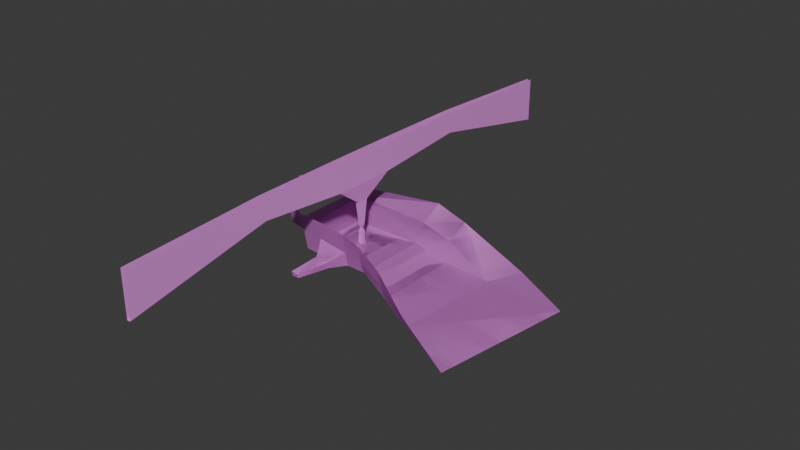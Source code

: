 # Source: test_room.blend  (saved by Blender 5.0.119; exported with 4.5.12 LTS)
import bpy
from mathutils import Matrix  # noqa: F401  (used for matrix-valued properties, if any)

bpy.ops.wm.read_factory_settings(use_empty=True)
scene = bpy.context.scene
scene.name = 'Scene'

# ---- collections
col_collection = bpy.data.collections.new('Collection'); scene.collection.children.link(col_collection)

# ---- materials (node trees are filled in below, after node groups)
mat_material = bpy.data.materials.new('Material')
mat_material.alpha_threshold = 0.0
mat_material.use_backface_culling = True
mat_material.use_backface_culling_lightprobe_volume = False
mat_material.roughness = 0.5
mat_material.line_color = (0.0, 0.0, 0.0, 1.0)

# ---- material node trees
mat_material.use_nodes = True; mat_material.node_tree.nodes.clear()
_N = mat_material.node_tree.nodes; _L = mat_material.node_tree.links
n0 = _N.new('ShaderNodeOutputMaterial'); n0.name = 'Material Output'; n0.location = (200, 100)
n1 = _N.new('ShaderNodeBsdfPrincipled'); n1.name = 'Principled BSDF'; n1.location = (-200, 100)
n1.inputs[0].default_value = (0.7998, 0.2759, 0.8, 1.0)
_L.new(n1.outputs[0], n0.inputs[0])
n0.is_active_output = True

# ---- world
world_world = bpy.data.worlds.new('World'); scene.world = world_world
world_world.use_nodes = True; world_world.node_tree.nodes.clear()
_N = world_world.node_tree.nodes; _L = world_world.node_tree.links
n0 = _N.new('ShaderNodeOutputWorld'); n0.name = 'World Output'; n0.location = (200, 100)
n1 = _N.new('ShaderNodeBackground'); n1.name = 'Background'; n1.location = (-200, 100)
n1.inputs[0].default_value = (0.05088, 0.05088, 0.05088, 1.0)
_L.new(n1.outputs[0], n0.inputs[0])
n0.is_active_output = True
world_world.color = (0.05088, 0.05088, 0.05088)
world_world.sun_shadow_jitter_overblur = 0.0

# ---- meshes
me_testroom = bpy.data.meshes.new('TestRoom')
me_testroom.from_pydata([(1.0, 1.0, 0.0), (-7.65, -7.65, -0.05253), (1.0, -1.0, 0.0), (-7.65, 7.65, -0.05253), (-1.0, 1.0, 0.0), (7.65, -7.65, -1.019), (-1.0, -1.0, 0.0), (7.65, 7.65, -1.019), (-15.34, -15.55, -1.552), (-15.58, 15.39, -1.556), (15.45, -15.96, -1.661), (15.42, 15.63, -1.439), (-15.75, -17.05, 7.814), (-15.55, 16.66, 9.97), (14.93, -17.59, 3.93), (17.47, 18.67, 7.056), (0.4818, 0.4818, 0.9149), (0.4818, -0.4818, 0.9149), (-0.4818, 0.4818, 0.9149), (-0.4818, -0.4818, 0.9149), (0.7346, -9.103, -0.7694), (0.9916, -11.09, -1.018), (-1.247, -9.367, -0.7112), (-0.99, -11.36, -0.9601), (0.749, -9.102, -0.3441), (1.006, -11.09, -0.5931), (-1.233, -9.367, -0.2858), (-0.9757, -11.35, -0.5348), (0.5398, -14.3, -1.481), (0.4272, -15.86, -1.781), (-1.047, -14.19, -1.438), (-1.16, -15.75, -1.738), (0.5423, -14.34, -1.199), (0.4297, -15.9, -1.5), (-1.045, -14.23, -1.156), (-1.157, -15.79, -1.456), (0.7716, -2.372, -0.3769), (1.053, -3.935, -0.4983), (-0.7909, -2.659, -0.2891), (-0.5094, -4.222, -0.4105), (0.7854, -2.375, -0.09304), (1.067, -3.938, -0.2144), (-0.7771, -2.662, -0.005239), (-0.4956, -4.225, -0.1266), (-6.628, -16.02, -1.679), (6.619, -15.92, -1.583), (-6.803, -16.66, 6.002), (6.307, -16.9, 4.353), (-2.949, -22.95, -1.14), (2.803, -22.91, -1.099), (-3.025, -23.23, 2.195), (2.667, -23.33, 1.479), (-3.419, -36.47, -0.661), (-0.1165, -36.44, -0.6371), (-3.462, -36.63, 1.254), (-0.1942, -36.69, 0.8427), (-15.51, -18.95, 15.44), (15.17, -19.49, 11.56), (-5.698, -18.44, 14.53), (6.933, -18.62, 13.15), (27.66, -20.4, -1.505), (27.9, -22.3, 6.121), (-28.21, -11.08, 4.53), (-29.98, -11.28, 15.86), (-38.39, 3.525, 2.291), (-40.59, 6.095, 15.77), (-38.1, 30.46, -0.225), (-39.33, 31.9, 7.314), (-41.61, 54.26, -5.092), (-41.97, 54.84, -3.082), (44.75, -26.45, -9.628), (45.51, -29.57, -3.037), (28.51, -19.1, -7.244), (28.78, 17.97, -6.921), (47.12, 21.92, -10.47), (29.01, 20.48, 1.967), (-22.71, 27.36, 7.88), (17.13, 28.09, 12.35), (54.36, 35.68, -9.901), (28.65, 30.71, 6.326), (70.12, -37.6, -12.59), (79.73, 24.53, -12.86), (0.3186, -18.5, -1.603), (0.694, -20.04, -1.497), (-1.227, -18.87, -1.528), (-0.8517, -20.41, -1.422), (0.3207, -18.46, -1.321), (0.6962, -20.01, -1.215), (-1.225, -18.83, -1.246), (-0.8496, -20.38, -1.141), (0.4818, 0.4818, 6.957), (0.4818, -0.4818, 6.957), (-0.4818, 0.4818, 6.957), (-0.4818, -0.4818, 6.957), (0.7899, 0.7899, 8.154), (0.7899, -0.7899, 8.154), (-0.7899, 0.7899, 8.154), (-0.7899, -0.7899, 8.154), (0.7899, 2.5, 19.01), (0.7899, -2.5, 19.01), (-0.7899, 2.5, 19.01), (-0.7899, -2.5, 19.01), (1.993, 13.98, 27.44), (1.993, -13.98, 27.44), (-1.993, 13.98, 27.44), (-1.993, -13.98, 27.44), (1.993, 13.98, 39.88), (1.993, -13.98, 39.88), (-1.993, 13.98, 39.88), (-1.993, -13.98, 39.88), (1.529, -52.76, 30.67), (-1.529, -52.76, 30.67), (1.529, -52.76, 39.88), (-1.529, -52.76, 39.88), (1.529, 55.5, 30.67), (-1.529, 55.5, 30.67), (1.529, 55.5, 39.88), (-1.529, 55.5, 39.88), (0.7405, -114.4, 17.67), (-0.7405, -114.4, 17.67), (0.7405, -114.4, 37.38), (-0.7405, -114.4, 37.38), (0.7405, 117.1, 17.67), (-0.7405, 117.1, 17.67), (0.7405, 117.1, 37.38), (-0.7405, 117.1, 37.38)], [], [(4, 6, 19), (6, 4, 3), (1, 3, 9), (4, 0, 7), (0, 2, 5), (6, 1, 5), (5, 10, 11), (8, 12, 46), (3, 7, 11), (14, 10, 45), (10, 14, 60), (9, 13, 12), (11, 15, 13), (2, 0, 16), (0, 4, 18), (6, 2, 17), (17, 93, 19), (22, 23, 27), (20, 24, 25), (20, 22, 26), (21, 25, 27), (25, 24, 26), (30, 31, 35), (28, 32, 33), (30, 34, 32), (31, 29, 33), (35, 33, 32), (38, 39, 43), (36, 40, 41), (38, 42, 40), (39, 37, 41), (43, 41, 40), (90, 95, 91), (8, 44, 1), (10, 5, 45), (4, 19, 18), (6, 3, 1), (44, 48, 49), (47, 45, 49), (44, 46, 50), (48, 52, 53), (51, 49, 53), (50, 54, 52), (47, 51, 50), (50, 51, 55), (52, 54, 55), (46, 58, 59), (47, 59, 57), (12, 56, 58), (14, 57, 61), (12, 62, 63), (63, 62, 64), (64, 66, 67), (66, 68, 69), (60, 61, 71), (10, 72, 73), (11, 73, 75), (60, 70, 72), (74, 73, 72), (75, 73, 74), (74, 78, 79), (15, 75, 79), (13, 15, 77), (13, 76, 62), (74, 81, 78), (70, 80, 81), (70, 71, 80), (84, 85, 89), (82, 86, 87), (84, 88, 86), (85, 83, 87), (89, 87, 86), (92, 94, 90), (1, 44, 45), (1, 9, 8), (4, 7, 3), (0, 5, 7), (6, 5, 2), (5, 11, 7), (8, 46, 44), (3, 11, 9), (14, 45, 47), (10, 60, 72), (9, 12, 8), (11, 13, 9), (2, 16, 17), (0, 18, 16), (6, 17, 19), (19, 92, 18), (22, 27, 26), (20, 25, 21), (20, 26, 24), (21, 27, 23), (25, 26, 27), (30, 35, 34), (28, 33, 29), (30, 32, 28), (31, 33, 35), (35, 32, 34), (38, 43, 42), (36, 41, 37), (38, 40, 36), (39, 41, 43), (43, 40, 42), (16, 91, 17), (44, 49, 45), (47, 49, 51), (44, 50, 48), (48, 53, 49), (51, 53, 55), (50, 52, 48), (47, 50, 46), (50, 55, 54), (52, 55, 53), (46, 59, 47), (47, 57, 14), (12, 58, 46), (14, 61, 60), (12, 63, 56), (63, 64, 65), (64, 67, 65), (66, 69, 67), (60, 71, 70), (10, 73, 11), (11, 75, 15), (74, 72, 70), (74, 79, 75), (15, 79, 77), (13, 77, 76), (13, 62, 12), (70, 81, 74), (84, 89, 88), (82, 87, 83), (84, 86, 82), (85, 87, 89), (89, 86, 88), (18, 90, 16), (1, 45, 5), (91, 97, 93), (93, 96, 92), (94, 99, 95), (95, 101, 97), (96, 98, 94), (97, 100, 96), (17, 91, 93), (90, 94, 95), (92, 96, 94), (19, 93, 92), (16, 90, 91), (18, 92, 90), (91, 95, 97), (93, 97, 96), (94, 98, 99), (95, 99, 101), (96, 100, 98), (97, 101, 100), (99, 98, 102, 103), (101, 99, 103, 105), (98, 100, 104, 102), (100, 101, 105, 104), (103, 102, 106, 107), (109, 105, 111, 113), (103, 107, 112, 110), (104, 105, 109, 108), (105, 103, 110, 111), (104, 108, 117, 115), (106, 102, 114, 116), (102, 104, 115, 114), (115, 117, 125, 123), (114, 115, 123, 122), (111, 110, 118, 119), (116, 114, 122, 124), (110, 112, 120, 118), (113, 111, 119, 121)])
_uv = me_testroom.uv_layers.new(name='UVMap')
_uv.uv.foreach_set('vector', [0.875, 0.5, 0.875, 0.75, 0.875, 0.75, 0.875, 0.75, 0.875, 0.5, 0.875, 0.5, 0.875, 0.75, 0.875, 0.5, 0.875, 0.5, 0.875, 0.5, 0.625, 0.5, 0.625, 0.5, 0.625, 0.5, 0.625, 0.75, 0.625, 0.75, 0.875, 0.75, 0.875, 0.75, 0.625, 0.75, 0.625, 0.75, 0.625, 0.75, 0.625, 0.5, 0.875, 0.75, 0.875, 0.75, 0.875, 0.75, 0.875, 0.5, 0.625, 0.5, 0.625, 0.5, 0.625, 0.75, 0.625, 0.75, 0.625, 0.75, 0.625, 0.75, 0.625, 0.75, 0.625, 0.75, 0.875, 0.5, 0.875, 0.5, 0.875, 0.75, 0.625, 0.5, 0.625, 0.5, 0.875, 0.5, 0.625, 0.75, 0.625, 0.5, 0.625, 0.5, 0.625, 0.5, 0.875, 0.5, 0.875, 0.5, 0.875, 0.75, 0.625, 0.75, 0.625, 0.75, 0.625, 0.75, 0.875, 0.75, 0.875, 0.75, 0.875, 0.5, 0.875, 0.75, 0.875, 0.75, 0.625, 0.5, 0.625, 0.5, 0.625, 0.75, 0.625, 0.5, 0.875, 0.5, 0.875, 0.5, 0.625, 0.75, 0.625, 0.75, 0.875, 0.75, 0.625, 0.75, 0.625, 0.5, 0.875, 0.5, 0.875, 0.5, 0.875, 0.75, 0.875, 0.75, 0.625, 0.5, 0.625, 0.5, 0.625, 0.75, 0.875, 0.5, 0.875, 0.5, 0.625, 0.5, 0.875, 0.75, 0.625, 0.75, 0.625, 0.75, 0.875, 0.75, 0.625, 0.75, 0.625, 0.5, 0.875, 0.5, 0.875, 0.75, 0.875, 0.75, 0.625, 0.5, 0.625, 0.5, 0.625, 0.75, 0.875, 0.5, 0.875, 0.5, 0.625, 0.5, 0.875, 0.75, 0.625, 0.75, 0.625, 0.75, 0.875, 0.75, 0.625, 0.75, 0.625, 0.5, 0.625, 0.5, 0.625, 0.75, 0.625, 0.75, 0.875, 0.75, 0.875, 0.75, 0.875, 0.75, 0.625, 0.75, 0.625, 0.75, 0.625, 0.75, 0.875, 0.5, 0.875, 0.75, 0.875, 0.5, 0.875, 0.75, 0.875, 0.5, 0.875, 0.75, 0.875, 0.75, 0.875, 0.75, 0.625, 0.75, 0.625, 0.75, 0.625, 0.75, 0.625, 0.75, 0.875, 0.75, 0.875, 0.75, 0.875, 0.75, 0.875, 0.75, 0.875, 0.75, 0.625, 0.75, 0.625, 0.75, 0.625, 0.75, 0.625, 0.75, 0.875, 0.75, 0.875, 0.75, 0.875, 0.75, 0.625, 0.75, 0.625, 0.75, 0.875, 0.75, 0.875, 0.75, 0.625, 0.75, 0.625, 0.75, 0.875, 0.75, 0.875, 0.75, 0.625, 0.75, 0.875, 0.75, 0.875, 0.75, 0.625, 0.75, 0.625, 0.75, 0.625, 0.75, 0.625, 0.75, 0.875, 0.75, 0.875, 0.75, 0.875, 0.75, 0.625, 0.75, 0.625, 0.75, 0.625, 0.75, 0.875, 0.75, 0.875, 0.75, 0.875, 0.75, 0.875, 0.75, 0.875, 0.75, 0.875, 0.75, 0.875, 0.75, 0.875, 0.75, 0.875, 0.75, 0.875, 0.75, 0.875, 0.75, 0.875, 0.75, 0.625, 0.75, 0.625, 0.75, 0.625, 0.75, 0.625, 0.75, 0.625, 0.75, 0.625, 0.5, 0.625, 0.5, 0.625, 0.5, 0.625, 0.5, 0.625, 0.75, 0.625, 0.75, 0.625, 0.75, 0.0, 0.0, 0.625, 0.5, 0.625, 0.75, 0.625, 0.5, 0.625, 0.5, 0.0, 0.0, 0.0, 0.0, 0.0, 0.0, 0.625, 0.5, 0.625, 0.5, 0.625, 0.5, 0.625, 0.5, 0.875, 0.5, 0.625, 0.5, 0.625, 0.5, 0.875, 0.5, 0.875, 0.5, 0.875, 0.75, 0.0, 0.0, 0.0, 0.0, 0.0, 0.0, 0.625, 0.75, 0.625, 0.75, 0.0, 0.0, 0.625, 0.75, 0.625, 0.75, 0.625, 0.75, 0.875, 0.5, 0.875, 0.75, 0.875, 0.75, 0.625, 0.5, 0.625, 0.5, 0.625, 0.75, 0.875, 0.5, 0.875, 0.5, 0.625, 0.5, 0.875, 0.75, 0.625, 0.75, 0.625, 0.75, 0.875, 0.75, 0.625, 0.75, 0.625, 0.5, 0.875, 0.5, 0.625, 0.5, 0.625, 0.5, 0.875, 0.75, 0.875, 0.75, 0.625, 0.75, 0.875, 0.75, 0.875, 0.5, 0.875, 0.75, 0.875, 0.5, 0.625, 0.5, 0.875, 0.5, 0.625, 0.5, 0.625, 0.75, 0.625, 0.5, 0.875, 0.75, 0.625, 0.75, 0.625, 0.75, 0.625, 0.75, 0.625, 0.5, 0.625, 0.5, 0.875, 0.75, 0.875, 0.75, 0.875, 0.75, 0.875, 0.5, 0.625, 0.5, 0.875, 0.5, 0.625, 0.75, 0.625, 0.75, 0.625, 0.75, 0.625, 0.75, 0.625, 0.75, 0.625, 0.75, 0.875, 0.5, 0.875, 0.75, 0.875, 0.75, 0.625, 0.5, 0.875, 0.5, 0.875, 0.5, 0.625, 0.75, 0.625, 0.5, 0.625, 0.75, 0.625, 0.5, 0.875, 0.5, 0.625, 0.5, 0.875, 0.75, 0.625, 0.75, 0.875, 0.75, 0.875, 0.75, 0.875, 0.5, 0.875, 0.5, 0.875, 0.5, 0.875, 0.75, 0.875, 0.5, 0.625, 0.5, 0.625, 0.75, 0.625, 0.75, 0.625, 0.5, 0.875, 0.5, 0.625, 0.5, 0.625, 0.75, 0.875, 0.75, 0.875, 0.75, 0.625, 0.75, 0.875, 0.5, 0.875, 0.75, 0.875, 0.5, 0.875, 0.75, 0.875, 0.5, 0.625, 0.5, 0.625, 0.75, 0.625, 0.75, 0.875, 0.5, 0.625, 0.5, 0.625, 0.5, 0.875, 0.75, 0.625, 0.75, 0.875, 0.75, 0.875, 0.75, 0.625, 0.5, 0.875, 0.5, 0.875, 0.5, 0.875, 0.75, 0.875, 0.5, 0.625, 0.5, 0.625, 0.75, 0.625, 0.75, 0.875, 0.5, 0.625, 0.5, 0.625, 0.5, 0.875, 0.75, 0.625, 0.75, 0.875, 0.75, 0.875, 0.75, 0.625, 0.5, 0.875, 0.5, 0.625, 0.5, 0.625, 0.75, 0.625, 0.75, 0.875, 0.75, 0.625, 0.75, 0.625, 0.75, 0.625, 0.75, 0.625, 0.75, 0.625, 0.75, 0.875, 0.75, 0.875, 0.75, 0.875, 0.75, 0.875, 0.75, 0.625, 0.75, 0.625, 0.75, 0.625, 0.75, 0.625, 0.75, 0.625, 0.75, 0.875, 0.75, 0.875, 0.75, 0.875, 0.75, 0.625, 0.75, 0.875, 0.75, 0.875, 0.75, 0.875, 0.75, 0.625, 0.75, 0.875, 0.75, 0.875, 0.75, 0.625, 0.75, 0.625, 0.75, 0.875, 0.75, 0.625, 0.75, 0.625, 0.75, 0.625, 0.75, 0.625, 0.75, 0.625, 0.75, 0.875, 0.75, 0.875, 0.75, 0.875, 0.75, 0.625, 0.75, 0.625, 0.75, 0.625, 0.75, 0.875, 0.75, 0.875, 0.75, 0.875, 0.75, 0.875, 0.75, 0.875, 0.75, 0.875, 0.75, 0.875, 0.75, 0.875, 0.75, 0.875, 0.75, 0.875, 0.75, 0.875, 0.75, 0.875, 0.75, 0.625, 0.75, 0.625, 0.75, 0.625, 0.75, 0.625, 0.75, 0.625, 0.5, 0.625, 0.5, 0.625, 0.5, 0.625, 0.5, 0.625, 0.5, 0.0, 0.0, 0.625, 0.75, 0.625, 0.75, 0.0, 0.0, 0.625, 0.5, 0.625, 0.5, 0.625, 0.5, 0.625, 0.5, 0.625, 0.5, 0.875, 0.5, 0.625, 0.5, 0.875, 0.5, 0.875, 0.5, 0.875, 0.75, 0.875, 0.75, 0.625, 0.75, 0.0, 0.0, 0.0, 0.0, 0.875, 0.5, 0.875, 0.75, 0.875, 0.5, 0.625, 0.5, 0.625, 0.75, 0.625, 0.75, 0.875, 0.5, 0.625, 0.5, 0.625, 0.5, 0.875, 0.75, 0.625, 0.75, 0.875, 0.75, 0.875, 0.75, 0.625, 0.5, 0.875, 0.5, 0.875, 0.5, 0.625, 0.5, 0.625, 0.5, 0.875, 0.75, 0.625, 0.75, 0.625, 0.75, 0.625, 0.75, 0.875, 0.75, 0.875, 0.75, 0.875, 0.75, 0.875, 0.5, 0.875, 0.5, 0.625, 0.5, 0.625, 0.75, 0.625, 0.75, 0.625, 0.75, 0.875, 0.75, 0.875, 0.75, 0.875, 0.5, 0.625, 0.5, 0.625, 0.5, 0.875, 0.75, 0.875, 0.5, 0.875, 0.5, 0.625, 0.75, 0.625, 0.75, 0.875, 0.75, 0.625, 0.5, 0.625, 0.5, 0.625, 0.75, 0.875, 0.5, 0.875, 0.5, 0.625, 0.5, 0.875, 0.75, 0.875, 0.75, 0.875, 0.5, 0.625, 0.5, 0.625, 0.5, 0.625, 0.75, 0.875, 0.5, 0.875, 0.5, 0.625, 0.5, 0.625, 0.75, 0.625, 0.75, 0.875, 0.75, 0.875, 0.75, 0.875, 0.75, 0.875, 0.5, 0.625, 0.5, 0.625, 0.5, 0.625, 0.75, 0.625, 0.75, 0.625, 0.75, 0.875, 0.75, 0.875, 0.5, 0.875, 0.5, 0.625, 0.5, 0.875, 0.75, 0.875, 0.75, 0.875, 0.5, 0.625, 0.75, 0.625, 0.5, 0.625, 0.5, 0.625, 0.75, 0.875, 0.75, 0.625, 0.75, 0.625, 0.75, 0.875, 0.75, 0.625, 0.5, 0.875, 0.5, 0.875, 0.5, 0.625, 0.5, 0.875, 0.5, 0.875, 0.75, 0.875, 0.75, 0.875, 0.5, 0.625, 0.75, 0.625, 0.5, 0.625, 0.5, 0.625, 0.75, 0.875, 0.75, 0.875, 0.75, 0.875, 0.75, 0.875, 0.75, 0.625, 0.75, 0.625, 0.75, 0.625, 0.75, 0.625, 0.75, 0.875, 0.5, 0.875, 0.75, 0.875, 0.75, 0.875, 0.5, 0.875, 0.75, 0.625, 0.75, 0.625, 0.75, 0.875, 0.75, 0.875, 0.5, 0.875, 0.5, 0.875, 0.5, 0.875, 0.5, 0.625, 0.5, 0.625, 0.5, 0.625, 0.5, 0.625, 0.5, 0.625, 0.5, 0.875, 0.5, 0.875, 0.5, 0.625, 0.5, 0.875, 0.5, 0.875, 0.5, 0.875, 0.5, 0.875, 0.5, 0.625, 0.5, 0.875, 0.5, 0.875, 0.5, 0.625, 0.5, 0.875, 0.75, 0.625, 0.75, 0.625, 0.75, 0.875, 0.75, 0.625, 0.5, 0.625, 0.5, 0.625, 0.5, 0.625, 0.5, 0.625, 0.75, 0.625, 0.75, 0.625, 0.75, 0.625, 0.75, 0.875, 0.75, 0.875, 0.75, 0.875, 0.75, 0.875, 0.75])
me_testroom.materials.append(mat_material)
me_testroom.use_mirror_vertex_groups = False
me_testroom.update()
me_col = bpy.data.meshes.new('col')
me_col.from_pydata([(1.0, 1.0, 0.0), (-7.65, -7.65, -0.05253), (1.0, -1.0, 0.0), (-7.65, 7.65, -0.05253), (-1.0, 1.0, 0.0), (7.65, -7.65, -1.019), (-1.0, -1.0, 0.0), (7.65, 7.65, -1.019), (-15.34, -15.55, -1.552), (-15.58, 15.39, -1.556), (15.45, -15.96, -1.661), (15.42, 15.63, -1.439), (-15.75, -17.05, 7.814), (-15.55, 16.66, 9.97), (14.93, -17.59, 3.93), (17.47, 18.67, 7.056), (0.8507, 0.8507, 5.916), (0.8507, -0.8507, 5.916), (-0.8507, 0.8507, 5.916), (-0.8507, -0.8507, 5.916), (-6.628, -16.02, -1.679), (6.619, -15.92, -1.583), (-6.803, -16.66, 6.002), (6.307, -16.9, 4.353), (-2.949, -22.95, -1.14), (2.803, -22.91, -1.099), (-3.025, -23.23, 2.195), (2.667, -23.33, 1.479), (-3.419, -36.47, -0.661), (-0.1165, -36.44, -0.6371), (-3.462, -36.63, 1.254), (-0.1942, -36.69, 0.8427), (-15.51, -18.95, 15.44), (15.17, -19.49, 11.56), (-5.698, -18.44, 14.53), (6.933, -18.62, 13.15), (27.66, -20.4, -1.505), (27.9, -22.3, 6.121), (-28.21, -11.08, 4.53), (-29.98, -11.28, 15.86), (-38.39, 3.525, 2.291), (-40.59, 6.095, 15.77), (-38.1, 30.46, -0.225), (-39.33, 31.9, 7.314), (-41.61, 54.26, -5.092), (-41.97, 54.84, -3.082), (44.75, -26.45, -9.628), (45.51, -29.57, -3.037), (28.51, -19.1, -7.244), (28.78, 17.97, -6.921), (47.12, 21.92, -10.47), (29.01, 20.48, 1.967), (-22.71, 27.36, 7.88), (17.13, 28.09, 12.35), (54.36, 35.68, -9.901), (28.65, 30.71, 6.326), (70.12, -37.6, -12.59), (79.73, 24.53, -12.86)], [], [(4, 6, 19), (6, 4, 3), (1, 3, 9), (4, 0, 7), (0, 2, 5), (6, 1, 5), (5, 10, 11), (8, 12, 22), (3, 7, 11), (14, 10, 21), (10, 14, 36), (9, 13, 12), (11, 15, 13), (2, 0, 16), (0, 4, 18), (6, 2, 17), (19, 17, 16), (8, 20, 1), (10, 5, 21), (4, 19, 18), (6, 3, 1), (20, 24, 25), (23, 21, 25), (20, 22, 26), (24, 28, 29), (27, 25, 29), (26, 30, 28), (23, 27, 26), (26, 27, 31), (28, 30, 31), (22, 34, 35), (23, 35, 33), (12, 32, 34), (14, 33, 37), (12, 38, 39), (39, 38, 40), (40, 42, 43), (42, 44, 45), (36, 37, 47), (10, 48, 49), (11, 49, 51), (36, 46, 48), (50, 49, 48), (51, 49, 50), (50, 54, 55), (15, 51, 55), (13, 15, 53), (13, 52, 38), (50, 57, 54), (46, 56, 57), (46, 47, 56), (1, 20, 21), (1, 9, 8), (4, 7, 3), (0, 5, 7), (6, 5, 2), (5, 11, 7), (8, 22, 20), (3, 11, 9), (14, 21, 23), (10, 36, 48), (9, 12, 8), (11, 13, 9), (2, 16, 17), (0, 18, 16), (6, 17, 19), (19, 16, 18), (20, 25, 21), (23, 25, 27), (20, 26, 24), (24, 29, 25), (27, 29, 31), (26, 28, 24), (23, 26, 22), (26, 31, 30), (28, 31, 29), (22, 35, 23), (23, 33, 14), (12, 34, 22), (14, 37, 36), (12, 39, 32), (39, 40, 41), (40, 43, 41), (42, 45, 43), (36, 47, 46), (10, 49, 11), (11, 51, 15), (50, 48, 46), (50, 55, 51), (15, 55, 53), (13, 53, 52), (13, 38, 12), (46, 57, 50), (1, 21, 5)])
_uv = me_col.uv_layers.new(name='UVMap')
_uv.uv.foreach_set('vector', [0.875, 0.5, 0.875, 0.75, 0.875, 0.75, 0.875, 0.75, 0.875, 0.5, 0.875, 0.5, 0.875, 0.75, 0.875, 0.5, 0.875, 0.5, 0.875, 0.5, 0.625, 0.5, 0.625, 0.5, 0.625, 0.5, 0.625, 0.75, 0.625, 0.75, 0.875, 0.75, 0.875, 0.75, 0.625, 0.75, 0.625, 0.75, 0.625, 0.75, 0.625, 0.5, 0.875, 0.75, 0.875, 0.75, 0.875, 0.75, 0.875, 0.5, 0.625, 0.5, 0.625, 0.5, 0.625, 0.75, 0.625, 0.75, 0.625, 0.75, 0.625, 0.75, 0.625, 0.75, 0.625, 0.75, 0.875, 0.5, 0.875, 0.5, 0.875, 0.75, 0.625, 0.5, 0.625, 0.5, 0.875, 0.5, 0.625, 0.75, 0.625, 0.5, 0.625, 0.5, 0.625, 0.5, 0.875, 0.5, 0.875, 0.5, 0.875, 0.75, 0.625, 0.75, 0.625, 0.75, 0.875, 0.75, 0.625, 0.75, 0.625, 0.5, 0.875, 0.75, 0.875, 0.75, 0.875, 0.75, 0.625, 0.75, 0.625, 0.75, 0.625, 0.75, 0.875, 0.5, 0.875, 0.75, 0.875, 0.5, 0.875, 0.75, 0.875, 0.5, 0.875, 0.75, 0.875, 0.75, 0.875, 0.75, 0.625, 0.75, 0.625, 0.75, 0.625, 0.75, 0.625, 0.75, 0.875, 0.75, 0.875, 0.75, 0.875, 0.75, 0.875, 0.75, 0.875, 0.75, 0.625, 0.75, 0.625, 0.75, 0.625, 0.75, 0.625, 0.75, 0.875, 0.75, 0.875, 0.75, 0.875, 0.75, 0.625, 0.75, 0.625, 0.75, 0.875, 0.75, 0.875, 0.75, 0.625, 0.75, 0.625, 0.75, 0.875, 0.75, 0.875, 0.75, 0.625, 0.75, 0.875, 0.75, 0.875, 0.75, 0.625, 0.75, 0.625, 0.75, 0.625, 0.75, 0.625, 0.75, 0.875, 0.75, 0.875, 0.75, 0.875, 0.75, 0.625, 0.75, 0.625, 0.75, 0.625, 0.75, 0.875, 0.75, 0.875, 0.75, 0.875, 0.75, 0.875, 0.75, 0.875, 0.75, 0.875, 0.75, 0.875, 0.75, 0.875, 0.75, 0.875, 0.75, 0.875, 0.75, 0.875, 0.75, 0.875, 0.75, 0.625, 0.75, 0.625, 0.75, 0.625, 0.75, 0.625, 0.75, 0.625, 0.75, 0.625, 0.5, 0.625, 0.5, 0.625, 0.5, 0.625, 0.5, 0.625, 0.75, 0.625, 0.75, 0.625, 0.75, 0.0, 0.0, 0.625, 0.5, 0.625, 0.75, 0.625, 0.5, 0.625, 0.5, 0.0, 0.0, 0.0, 0.0, 0.0, 0.0, 0.625, 0.5, 0.625, 0.5, 0.625, 0.5, 0.625, 0.5, 0.875, 0.5, 0.625, 0.5, 0.625, 0.5, 0.875, 0.5, 0.875, 0.5, 0.875, 0.75, 0.0, 0.0, 0.0, 0.0, 0.0, 0.0, 0.625, 0.75, 0.625, 0.75, 0.0, 0.0, 0.625, 0.75, 0.625, 0.75, 0.625, 0.75, 0.875, 0.75, 0.875, 0.75, 0.625, 0.75, 0.875, 0.75, 0.875, 0.5, 0.875, 0.75, 0.875, 0.5, 0.625, 0.5, 0.875, 0.5, 0.625, 0.5, 0.625, 0.75, 0.625, 0.5, 0.875, 0.75, 0.625, 0.75, 0.625, 0.75, 0.625, 0.75, 0.625, 0.5, 0.625, 0.5, 0.875, 0.75, 0.875, 0.75, 0.875, 0.75, 0.875, 0.5, 0.625, 0.5, 0.875, 0.5, 0.625, 0.75, 0.625, 0.75, 0.625, 0.75, 0.625, 0.75, 0.625, 0.75, 0.625, 0.75, 0.875, 0.5, 0.875, 0.75, 0.875, 0.75, 0.625, 0.5, 0.875, 0.5, 0.875, 0.5, 0.625, 0.75, 0.625, 0.5, 0.625, 0.75, 0.625, 0.5, 0.875, 0.5, 0.625, 0.5, 0.875, 0.75, 0.625, 0.75, 0.875, 0.75, 0.875, 0.75, 0.625, 0.5, 0.875, 0.5, 0.875, 0.75, 0.625, 0.75, 0.625, 0.75, 0.625, 0.75, 0.625, 0.75, 0.625, 0.75, 0.875, 0.75, 0.875, 0.75, 0.875, 0.75, 0.875, 0.75, 0.625, 0.75, 0.625, 0.75, 0.625, 0.75, 0.625, 0.75, 0.625, 0.75, 0.875, 0.75, 0.875, 0.75, 0.875, 0.75, 0.625, 0.75, 0.875, 0.75, 0.875, 0.75, 0.875, 0.75, 0.625, 0.75, 0.875, 0.75, 0.875, 0.75, 0.625, 0.75, 0.625, 0.75, 0.875, 0.75, 0.625, 0.75, 0.625, 0.75, 0.625, 0.75, 0.625, 0.75, 0.625, 0.75, 0.875, 0.75, 0.875, 0.75, 0.875, 0.75, 0.625, 0.75, 0.625, 0.75, 0.625, 0.75, 0.875, 0.75, 0.875, 0.75, 0.875, 0.75, 0.875, 0.75, 0.875, 0.75, 0.875, 0.75, 0.875, 0.75, 0.875, 0.75, 0.875, 0.75, 0.875, 0.75, 0.875, 0.75, 0.875, 0.75, 0.625, 0.75, 0.625, 0.75, 0.625, 0.75, 0.625, 0.75, 0.625, 0.5, 0.625, 0.5, 0.625, 0.5, 0.625, 0.5, 0.625, 0.5, 0.0, 0.0, 0.625, 0.75, 0.625, 0.75, 0.0, 0.0, 0.625, 0.5, 0.625, 0.5, 0.625, 0.5, 0.625, 0.5, 0.625, 0.5, 0.875, 0.5, 0.625, 0.5, 0.875, 0.5, 0.875, 0.5, 0.875, 0.75, 0.875, 0.75, 0.625, 0.75, 0.0, 0.0, 0.0, 0.0, 0.875, 0.75, 0.625, 0.75, 0.625, 0.75])
me_col.materials.append(mat_material)
me_col.use_mirror_vertex_groups = False
me_col.update()

# ---- objects
ob_testroom = bpy.data.objects.new('TestRoom', me_testroom)
ob_col = bpy.data.objects.new('col', me_col)

# ---- transforms, parenting, visibility, modifiers, constraints
ob_testroom.location = (0.0, 0.0, 0.0)
ob_testroom.lock_rotations_4d = False
ob_testroom.empty_display_type = 'ARROWS'
ob_testroom.lineart.crease_threshold = 0.0
ob_col.location = (0.0, 0.0, 0.0)
ob_col.lock_rotations_4d = False
ob_col.empty_display_type = 'ARROWS'
ob_col.lineart.crease_threshold = 0.0

# ---- collection membership
col_collection.objects.link(ob_testroom)
col_collection.objects.link(ob_col)

# ---- scene / render settings (as saved in the file)
scene.frame_start = 1; scene.frame_end = 250; scene.frame_set(1)
scene.render.engine = 'BLENDER_EEVEE_NEXT'
scene.render.bake_bias = 0.0
scene.render.bake_samples = 0
scene.cycles.sampling_pattern = 'TABULATED_SOBOL'
scene.eevee.use_volume_custom_range = False
bpy.context.view_layer.update()

# ---- added for rendering (the .blend has no active camera and no usable light): camera, sun
cam_auto = bpy.data.cameras.new('AutoCamera')
cam_auto.lens = 50.0
cam_auto.sensor_width = 36.0
cam_auto.clip_end = 4332.25
ob_auto_camera = bpy.data.objects.new('AutoCamera', cam_auto)
scene.collection.objects.link(ob_auto_camera)
ob_auto_camera.location = (265.73, -294.855, 210.994)
ob_auto_camera.rotation_euler = (1.09748, -7.21219e-08, 0.694738)
scene.camera = ob_auto_camera
light_auto_sun = bpy.data.lights.new('AutoSun', 'SUN')
light_auto_sun.energy = 3.0
light_auto_sun.angle = 0.0523599
ob_auto_sun = bpy.data.objects.new('AutoSun', light_auto_sun)
scene.collection.objects.link(ob_auto_sun)
ob_auto_sun.rotation_euler = (0.872665, 0.174533, 0.523599)
bpy.context.view_layer.update()
